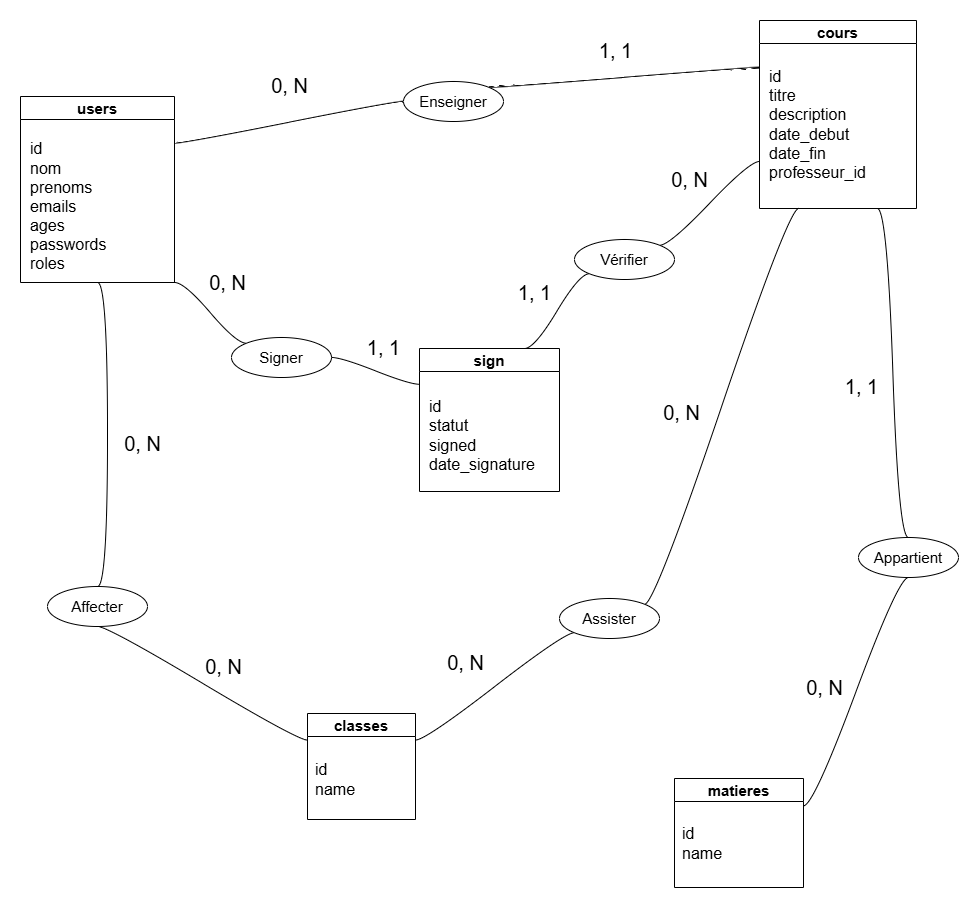

The diagram above was exported from draw.io. Its source (the exported page's mxGraphModel, read from the mxfile embedded in the PNG):
<mxGraphModel dx="1382" dy="2594" grid="0" gridSize="10" guides="1" tooltips="1" connect="1" arrows="1" fold="1" page="0" pageScale="1" pageWidth="827" pageHeight="1169" math="0" shadow="0">
  <root>
    <mxCell id="0" />
    <mxCell id="1" parent="0" />
    <mxCell id="ne69k8eqkz-EpUTgrCmm-4" value="classes" style="swimlane;fontSize=15;" vertex="1" parent="1">
      <mxGeometry x="182" y="113" width="108" height="106" as="geometry" />
    </mxCell>
    <mxCell id="ne69k8eqkz-EpUTgrCmm-12" value="id&lt;div&gt;name&lt;/div&gt;" style="text;html=1;align=left;verticalAlign=middle;resizable=0;points=[];autosize=1;strokeColor=none;fillColor=none;fontSize=16;" vertex="1" parent="ne69k8eqkz-EpUTgrCmm-4">
      <mxGeometry x="6" y="41" width="58" height="50" as="geometry" />
    </mxCell>
    <mxCell id="ne69k8eqkz-EpUTgrCmm-5" value="cours" style="swimlane;fontSize=15;" vertex="1" parent="1">
      <mxGeometry x="634" y="-580" width="157" height="188" as="geometry" />
    </mxCell>
    <mxCell id="ne69k8eqkz-EpUTgrCmm-11" value="id&lt;div&gt;titre&lt;/div&gt;&lt;div&gt;description&lt;/div&gt;&lt;div&gt;date_debut&lt;/div&gt;&lt;div&gt;date_fin&lt;/div&gt;&lt;div&gt;professeur_id&lt;/div&gt;" style="text;html=1;align=left;verticalAlign=middle;resizable=0;points=[];autosize=1;strokeColor=none;fillColor=none;fontSize=16;" vertex="1" parent="ne69k8eqkz-EpUTgrCmm-5">
      <mxGeometry x="8" y="40" width="115" height="127" as="geometry" />
    </mxCell>
    <mxCell id="ne69k8eqkz-EpUTgrCmm-6" value="users" style="swimlane;fontSize=15;" vertex="1" parent="1">
      <mxGeometry x="-105" y="-504" width="154" height="186" as="geometry" />
    </mxCell>
    <mxCell id="ne69k8eqkz-EpUTgrCmm-10" value="id&lt;div&gt;nom&lt;/div&gt;&lt;div&gt;prenoms&lt;/div&gt;&lt;div&gt;emails&lt;/div&gt;&lt;div&gt;ages&lt;/div&gt;&lt;div&gt;passwords&lt;/div&gt;&lt;div&gt;roles&lt;/div&gt;" style="text;html=1;align=left;verticalAlign=middle;resizable=0;points=[];autosize=1;strokeColor=none;fillColor=none;fontSize=16;" vertex="1" parent="ne69k8eqkz-EpUTgrCmm-6">
      <mxGeometry x="8" y="37" width="94" height="146" as="geometry" />
    </mxCell>
    <mxCell id="ne69k8eqkz-EpUTgrCmm-8" value="sign" style="swimlane;fontSize=15;" vertex="1" parent="1">
      <mxGeometry x="294" y="-252" width="140" height="143" as="geometry" />
    </mxCell>
    <mxCell id="ne69k8eqkz-EpUTgrCmm-15" value="id&lt;div&gt;statut&lt;/div&gt;&lt;div&gt;signed&lt;/div&gt;&lt;div&gt;date_signature&lt;/div&gt;" style="text;html=1;align=left;verticalAlign=middle;resizable=0;points=[];autosize=1;strokeColor=none;fillColor=none;fontSize=16;" vertex="1" parent="ne69k8eqkz-EpUTgrCmm-8">
      <mxGeometry x="8" y="42" width="124" height="89" as="geometry" />
    </mxCell>
    <mxCell id="ne69k8eqkz-EpUTgrCmm-9" value="matieres" style="swimlane;fontSize=15;" vertex="1" parent="1">
      <mxGeometry x="549" y="178" width="129" height="109" as="geometry" />
    </mxCell>
    <mxCell id="ne69k8eqkz-EpUTgrCmm-14" value="id&lt;div&gt;name&lt;/div&gt;" style="text;html=1;align=left;verticalAlign=middle;resizable=0;points=[];autosize=1;strokeColor=none;fillColor=none;fontSize=16;" vertex="1" parent="ne69k8eqkz-EpUTgrCmm-9">
      <mxGeometry x="6" y="40" width="58" height="50" as="geometry" />
    </mxCell>
    <mxCell id="ne69k8eqkz-EpUTgrCmm-20" style="edgeStyle=entityRelationEdgeStyle;curved=1;rounded=0;orthogonalLoop=1;jettySize=auto;html=1;startArrow=none;endArrow=none;segment=10;sourcePerimeterSpacing=0;targetPerimeterSpacing=0;exitX=1;exitY=0.5;exitDx=0;exitDy=0;entryX=0;entryY=0.25;entryDx=0;entryDy=0;fontSize=12;startSize=8;endSize=8;" edge="1" parent="1" source="ne69k8eqkz-EpUTgrCmm-18" target="ne69k8eqkz-EpUTgrCmm-8">
      <mxGeometry relative="1" as="geometry" />
    </mxCell>
    <mxCell id="ne69k8eqkz-EpUTgrCmm-30" style="edgeStyle=entityRelationEdgeStyle;curved=1;rounded=0;orthogonalLoop=1;jettySize=auto;html=1;startArrow=none;endArrow=none;segment=10;sourcePerimeterSpacing=0;targetPerimeterSpacing=0;exitX=0;exitY=0;exitDx=0;exitDy=0;entryX=1;entryY=1;entryDx=0;entryDy=0;fontSize=12;startSize=8;endSize=8;" edge="1" parent="1" source="ne69k8eqkz-EpUTgrCmm-18" target="ne69k8eqkz-EpUTgrCmm-6">
      <mxGeometry relative="1" as="geometry" />
    </mxCell>
    <mxCell id="ne69k8eqkz-EpUTgrCmm-18" value="&lt;font style=&quot;font-size: 15px;&quot;&gt;Signer&lt;/font&gt;" style="ellipse;whiteSpace=wrap;html=1;align=center;newEdgeStyle={&quot;edgeStyle&quot;:&quot;entityRelationEdgeStyle&quot;,&quot;startArrow&quot;:&quot;none&quot;,&quot;endArrow&quot;:&quot;none&quot;,&quot;segment&quot;:10,&quot;curved&quot;:1,&quot;sourcePerimeterSpacing&quot;:0,&quot;targetPerimeterSpacing&quot;:0};treeFolding=1;treeMoving=1;" vertex="1" parent="1">
      <mxGeometry x="106" y="-263" width="100" height="40" as="geometry" />
    </mxCell>
    <mxCell id="ne69k8eqkz-EpUTgrCmm-32" style="edgeStyle=entityRelationEdgeStyle;curved=1;rounded=0;orthogonalLoop=1;jettySize=auto;html=1;startArrow=none;endArrow=none;segment=10;sourcePerimeterSpacing=0;targetPerimeterSpacing=0;exitX=1;exitY=0;exitDx=0;exitDy=0;entryX=0;entryY=0.25;entryDx=0;entryDy=0;fontSize=12;startSize=8;endSize=8;" edge="1" parent="1" source="ne69k8eqkz-EpUTgrCmm-22" target="ne69k8eqkz-EpUTgrCmm-5">
      <mxGeometry relative="1" as="geometry">
        <Array as="points">
          <mxPoint x="644" y="-474" />
        </Array>
      </mxGeometry>
    </mxCell>
    <mxCell id="ne69k8eqkz-EpUTgrCmm-33" style="edgeStyle=entityRelationEdgeStyle;curved=1;rounded=0;orthogonalLoop=1;jettySize=auto;html=1;startArrow=none;endArrow=none;segment=10;sourcePerimeterSpacing=0;targetPerimeterSpacing=0;exitX=0;exitY=0.5;exitDx=0;exitDy=0;entryX=1;entryY=0.25;entryDx=0;entryDy=0;fontSize=12;startSize=8;endSize=8;" edge="1" parent="1" source="ne69k8eqkz-EpUTgrCmm-22" target="ne69k8eqkz-EpUTgrCmm-6">
      <mxGeometry relative="1" as="geometry" />
    </mxCell>
    <mxCell id="ne69k8eqkz-EpUTgrCmm-22" value="&lt;font style=&quot;font-size: 15px;&quot;&gt;Enseigner&lt;/font&gt;" style="ellipse;whiteSpace=wrap;html=1;align=center;newEdgeStyle={&quot;edgeStyle&quot;:&quot;entityRelationEdgeStyle&quot;,&quot;startArrow&quot;:&quot;none&quot;,&quot;endArrow&quot;:&quot;none&quot;,&quot;segment&quot;:10,&quot;curved&quot;:1,&quot;sourcePerimeterSpacing&quot;:0,&quot;targetPerimeterSpacing&quot;:0};treeFolding=1;treeMoving=1;" vertex="1" parent="1">
      <mxGeometry x="278" y="-519" width="100" height="40" as="geometry" />
    </mxCell>
    <mxCell id="ne69k8eqkz-EpUTgrCmm-38" style="edgeStyle=entityRelationEdgeStyle;curved=1;rounded=0;orthogonalLoop=1;jettySize=auto;html=1;startArrow=none;endArrow=none;segment=10;sourcePerimeterSpacing=0;targetPerimeterSpacing=0;exitX=1;exitY=0;exitDx=0;exitDy=0;entryX=0;entryY=0.75;entryDx=0;entryDy=0;fontSize=12;startSize=8;endSize=8;" edge="1" parent="1" source="ne69k8eqkz-EpUTgrCmm-23" target="ne69k8eqkz-EpUTgrCmm-5">
      <mxGeometry relative="1" as="geometry" />
    </mxCell>
    <mxCell id="ne69k8eqkz-EpUTgrCmm-39" style="edgeStyle=entityRelationEdgeStyle;curved=1;rounded=0;orthogonalLoop=1;jettySize=auto;html=1;startArrow=none;endArrow=none;segment=10;sourcePerimeterSpacing=0;targetPerimeterSpacing=0;exitX=0;exitY=1;exitDx=0;exitDy=0;entryX=0.75;entryY=0;entryDx=0;entryDy=0;fontSize=12;startSize=8;endSize=8;" edge="1" parent="1" source="ne69k8eqkz-EpUTgrCmm-23" target="ne69k8eqkz-EpUTgrCmm-8">
      <mxGeometry relative="1" as="geometry" />
    </mxCell>
    <mxCell id="ne69k8eqkz-EpUTgrCmm-23" value="&lt;font style=&quot;font-size: 15px;&quot;&gt;Vérifier&lt;/font&gt;" style="ellipse;whiteSpace=wrap;html=1;align=center;newEdgeStyle={&quot;edgeStyle&quot;:&quot;entityRelationEdgeStyle&quot;,&quot;startArrow&quot;:&quot;none&quot;,&quot;endArrow&quot;:&quot;none&quot;,&quot;segment&quot;:10,&quot;curved&quot;:1,&quot;sourcePerimeterSpacing&quot;:0,&quot;targetPerimeterSpacing&quot;:0};treeFolding=1;treeMoving=1;" vertex="1" parent="1">
      <mxGeometry x="449" y="-361" width="100" height="40" as="geometry" />
    </mxCell>
    <mxCell id="ne69k8eqkz-EpUTgrCmm-41" style="edgeStyle=entityRelationEdgeStyle;curved=1;rounded=0;orthogonalLoop=1;jettySize=auto;html=1;startArrow=none;endArrow=none;segment=10;sourcePerimeterSpacing=0;targetPerimeterSpacing=0;exitX=1;exitY=0;exitDx=0;exitDy=0;entryX=0.25;entryY=1;entryDx=0;entryDy=0;fontSize=12;startSize=8;endSize=8;" edge="1" parent="1" source="ne69k8eqkz-EpUTgrCmm-25" target="ne69k8eqkz-EpUTgrCmm-5">
      <mxGeometry relative="1" as="geometry" />
    </mxCell>
    <mxCell id="ne69k8eqkz-EpUTgrCmm-42" style="edgeStyle=entityRelationEdgeStyle;curved=1;rounded=0;orthogonalLoop=1;jettySize=auto;html=1;startArrow=none;endArrow=none;segment=10;sourcePerimeterSpacing=0;targetPerimeterSpacing=0;exitX=0;exitY=1;exitDx=0;exitDy=0;entryX=1;entryY=0.25;entryDx=0;entryDy=0;fontSize=12;startSize=8;endSize=8;" edge="1" parent="1" source="ne69k8eqkz-EpUTgrCmm-25" target="ne69k8eqkz-EpUTgrCmm-4">
      <mxGeometry relative="1" as="geometry" />
    </mxCell>
    <mxCell id="ne69k8eqkz-EpUTgrCmm-25" value="&lt;font style=&quot;font-size: 15px;&quot;&gt;Assister&lt;/font&gt;" style="ellipse;whiteSpace=wrap;html=1;align=center;newEdgeStyle={&quot;edgeStyle&quot;:&quot;entityRelationEdgeStyle&quot;,&quot;startArrow&quot;:&quot;none&quot;,&quot;endArrow&quot;:&quot;none&quot;,&quot;segment&quot;:10,&quot;curved&quot;:1,&quot;sourcePerimeterSpacing&quot;:0,&quot;targetPerimeterSpacing&quot;:0};treeFolding=1;treeMoving=1;" vertex="1" parent="1">
      <mxGeometry x="434" y="-2" width="100" height="40" as="geometry" />
    </mxCell>
    <mxCell id="ne69k8eqkz-EpUTgrCmm-34" style="edgeStyle=entityRelationEdgeStyle;curved=1;rounded=0;orthogonalLoop=1;jettySize=auto;html=1;startArrow=none;endArrow=none;segment=10;sourcePerimeterSpacing=0;targetPerimeterSpacing=0;exitX=0.5;exitY=0;exitDx=0;exitDy=0;fontSize=12;startSize=8;endSize=8;entryX=0.5;entryY=1;entryDx=0;entryDy=0;" edge="1" parent="1" source="ne69k8eqkz-EpUTgrCmm-26" target="ne69k8eqkz-EpUTgrCmm-6">
      <mxGeometry relative="1" as="geometry">
        <mxPoint x="-57.38461538461547" y="-295.53846153846143" as="targetPoint" />
      </mxGeometry>
    </mxCell>
    <mxCell id="ne69k8eqkz-EpUTgrCmm-35" style="edgeStyle=entityRelationEdgeStyle;curved=1;rounded=0;orthogonalLoop=1;jettySize=auto;html=1;startArrow=none;endArrow=none;segment=10;sourcePerimeterSpacing=0;targetPerimeterSpacing=0;exitX=0.5;exitY=1;exitDx=0;exitDy=0;entryX=0;entryY=0.25;entryDx=0;entryDy=0;fontSize=12;startSize=8;endSize=8;" edge="1" parent="1" source="ne69k8eqkz-EpUTgrCmm-26" target="ne69k8eqkz-EpUTgrCmm-4">
      <mxGeometry relative="1" as="geometry" />
    </mxCell>
    <mxCell id="ne69k8eqkz-EpUTgrCmm-26" value="&lt;font style=&quot;font-size: 15px;&quot;&gt;Affecter&lt;/font&gt;" style="ellipse;whiteSpace=wrap;html=1;align=center;newEdgeStyle={&quot;edgeStyle&quot;:&quot;entityRelationEdgeStyle&quot;,&quot;startArrow&quot;:&quot;none&quot;,&quot;endArrow&quot;:&quot;none&quot;,&quot;segment&quot;:10,&quot;curved&quot;:1,&quot;sourcePerimeterSpacing&quot;:0,&quot;targetPerimeterSpacing&quot;:0};treeFolding=1;treeMoving=1;" vertex="1" parent="1">
      <mxGeometry x="-78" y="-14" width="100" height="40" as="geometry" />
    </mxCell>
    <mxCell id="ne69k8eqkz-EpUTgrCmm-36" style="edgeStyle=entityRelationEdgeStyle;curved=1;rounded=0;orthogonalLoop=1;jettySize=auto;html=1;startArrow=none;endArrow=none;segment=10;sourcePerimeterSpacing=0;targetPerimeterSpacing=0;exitX=0.5;exitY=1;exitDx=0;exitDy=0;entryX=1;entryY=0.25;entryDx=0;entryDy=0;fontSize=12;startSize=8;endSize=8;" edge="1" parent="1" source="ne69k8eqkz-EpUTgrCmm-27" target="ne69k8eqkz-EpUTgrCmm-9">
      <mxGeometry relative="1" as="geometry" />
    </mxCell>
    <mxCell id="ne69k8eqkz-EpUTgrCmm-37" style="edgeStyle=entityRelationEdgeStyle;curved=1;rounded=0;orthogonalLoop=1;jettySize=auto;html=1;startArrow=none;endArrow=none;segment=10;sourcePerimeterSpacing=0;targetPerimeterSpacing=0;exitX=0.5;exitY=0;exitDx=0;exitDy=0;fontSize=12;startSize=8;endSize=8;entryX=0.75;entryY=1;entryDx=0;entryDy=0;" edge="1" parent="1" source="ne69k8eqkz-EpUTgrCmm-27" target="ne69k8eqkz-EpUTgrCmm-5">
      <mxGeometry relative="1" as="geometry">
        <mxPoint x="659.5384615384614" y="-306.3076923076924" as="targetPoint" />
      </mxGeometry>
    </mxCell>
    <mxCell id="ne69k8eqkz-EpUTgrCmm-27" value="&lt;font style=&quot;font-size: 15px;&quot;&gt;Appartient&lt;/font&gt;" style="ellipse;whiteSpace=wrap;html=1;align=center;newEdgeStyle={&quot;edgeStyle&quot;:&quot;entityRelationEdgeStyle&quot;,&quot;startArrow&quot;:&quot;none&quot;,&quot;endArrow&quot;:&quot;none&quot;,&quot;segment&quot;:10,&quot;curved&quot;:1,&quot;sourcePerimeterSpacing&quot;:0,&quot;targetPerimeterSpacing&quot;:0};treeFolding=1;treeMoving=1;" vertex="1" parent="1">
      <mxGeometry x="733" y="-63" width="100" height="40" as="geometry" />
    </mxCell>
    <mxCell id="ne69k8eqkz-EpUTgrCmm-44" value="&lt;font style=&quot;font-size: 20px;&quot;&gt;1, 1&lt;/font&gt;" style="text;html=1;align=center;verticalAlign=middle;resizable=0;points=[];autosize=1;strokeColor=none;fillColor=none;fontSize=16;" vertex="1" parent="1">
      <mxGeometry x="464" y="-568" width="51" height="36" as="geometry" />
    </mxCell>
    <mxCell id="ne69k8eqkz-EpUTgrCmm-45" value="&lt;font&gt;1, 1&lt;/font&gt;" style="text;html=1;align=center;verticalAlign=middle;resizable=0;points=[];autosize=1;strokeColor=none;fillColor=none;fontSize=20;" vertex="1" parent="1">
      <mxGeometry x="710" y="-232" width="51" height="36" as="geometry" />
    </mxCell>
    <mxCell id="ne69k8eqkz-EpUTgrCmm-48" value="&lt;font&gt;0, N&lt;/font&gt;" style="text;html=1;align=center;verticalAlign=middle;resizable=0;points=[];autosize=1;strokeColor=none;fillColor=none;fontSize=20;" vertex="1" parent="1">
      <mxGeometry x="74" y="-336" width="55" height="36" as="geometry" />
    </mxCell>
    <mxCell id="ne69k8eqkz-EpUTgrCmm-49" value="0, N" style="text;html=1;align=center;verticalAlign=middle;resizable=0;points=[];autosize=1;strokeColor=none;fillColor=none;fontSize=20;" vertex="1" parent="1">
      <mxGeometry x="136" y="-533" width="55" height="36" as="geometry" />
    </mxCell>
    <mxCell id="ne69k8eqkz-EpUTgrCmm-51" value="&lt;font&gt;0, N&lt;/font&gt;" style="text;html=1;align=center;verticalAlign=middle;resizable=0;points=[];autosize=1;strokeColor=none;fillColor=none;fontSize=20;" vertex="1" parent="1">
      <mxGeometry x="-11" y="-175" width="55" height="36" as="geometry" />
    </mxCell>
    <mxCell id="ne69k8eqkz-EpUTgrCmm-52" value="&lt;font&gt;0, N&lt;/font&gt;" style="text;html=1;align=center;verticalAlign=middle;resizable=0;points=[];autosize=1;strokeColor=none;fillColor=none;fontSize=20;" vertex="1" parent="1">
      <mxGeometry x="70" y="48" width="55" height="36" as="geometry" />
    </mxCell>
    <mxCell id="ne69k8eqkz-EpUTgrCmm-53" value="&lt;font&gt;0, N&lt;/font&gt;" style="text;html=1;align=center;verticalAlign=middle;resizable=0;points=[];autosize=1;strokeColor=none;fillColor=none;fontSize=20;" vertex="1" parent="1">
      <mxGeometry x="536" y="-439" width="55" height="36" as="geometry" />
    </mxCell>
    <mxCell id="ne69k8eqkz-EpUTgrCmm-54" value="&lt;font&gt;1, 1&lt;/font&gt;" style="text;html=1;align=center;verticalAlign=middle;resizable=0;points=[];autosize=1;strokeColor=none;fillColor=none;fontSize=20;" vertex="1" parent="1">
      <mxGeometry x="383" y="-326" width="51" height="36" as="geometry" />
    </mxCell>
    <mxCell id="ne69k8eqkz-EpUTgrCmm-55" value="&lt;font&gt;1, 1&lt;/font&gt;" style="text;html=1;align=center;verticalAlign=middle;resizable=0;points=[];autosize=1;strokeColor=none;fillColor=none;fontSize=20;" vertex="1" parent="1">
      <mxGeometry x="232" y="-271" width="51" height="36" as="geometry" />
    </mxCell>
    <mxCell id="ne69k8eqkz-EpUTgrCmm-56" value="&lt;font&gt;0, N&lt;/font&gt;" style="text;html=1;align=center;verticalAlign=middle;resizable=0;points=[];autosize=1;strokeColor=none;fillColor=none;fontSize=20;" vertex="1" parent="1">
      <mxGeometry x="312" y="44" width="55" height="36" as="geometry" />
    </mxCell>
    <mxCell id="ne69k8eqkz-EpUTgrCmm-57" value="&lt;font&gt;0, N&lt;/font&gt;" style="text;html=1;align=center;verticalAlign=middle;resizable=0;points=[];autosize=1;strokeColor=none;fillColor=none;fontSize=20;" vertex="1" parent="1">
      <mxGeometry x="528" y="-206" width="55" height="36" as="geometry" />
    </mxCell>
    <mxCell id="ne69k8eqkz-EpUTgrCmm-58" value="0, N" style="text;html=1;align=center;verticalAlign=middle;resizable=0;points=[];autosize=1;strokeColor=none;fillColor=none;fontSize=20;" vertex="1" parent="1">
      <mxGeometry x="671" y="69" width="55" height="36" as="geometry" />
    </mxCell>
  </root>
</mxGraphModel>